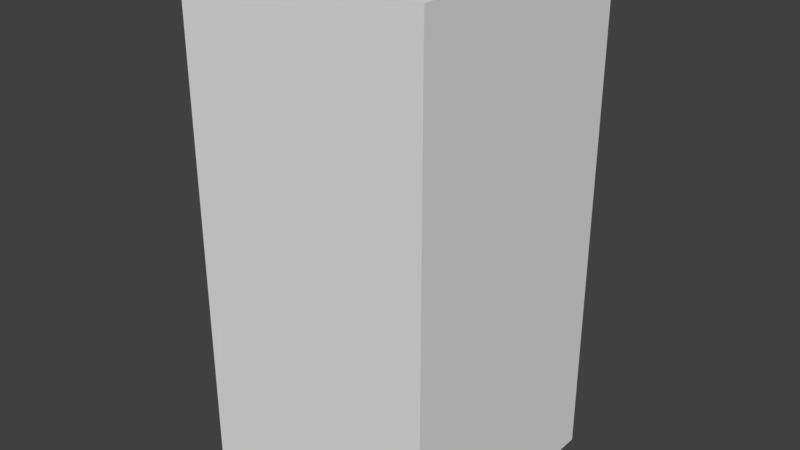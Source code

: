 # Source: preview_palisade_wall_corner.blend  (saved by Blender 2.78.0; exported with 4.5.12 LTS)
import bpy
from mathutils import Matrix  # noqa: F401  (used for matrix-valued properties, if any)

bpy.ops.wm.read_factory_settings(use_empty=True)
scene = bpy.context.scene
scene.name = 'Scene'

# ---- collections
col_collection_1 = bpy.data.collections.new('Collection 1'); scene.collection.children.link(col_collection_1)

# ---- materials (node trees are filled in below, after node groups)
mat_ghost = bpy.data.materials.new('Ghost')
mat_ghost.alpha_threshold = 0.0
mat_ghost.use_transparent_shadow = False
mat_ghost.roughness = 0.5

# ---- material node trees

# ---- world
world_world = bpy.data.worlds.new('World'); scene.world = world_world
world_world.color = (0.05088, 0.05088, 0.05088)
world_world.use_sun_shadow = False
world_world.sun_shadow_jitter_overblur = 0.0
world_world.cycles.sampling_method = 'MANUAL'

# ---- meshes
me_cube_002 = bpy.data.meshes.new('Cube.002')
me_cube_002.from_pydata([(-1.0, -0.1, -0.05531), (-1.0, -0.1, 2.186), (-0.5101, 0.2861, 2.057), (-0.5101, 0.2861, -0.04938), (0.1, -0.1, -0.05531), (0.1, -0.1, 2.186), (0.1, 1.0, -0.05531), (0.1, 1.0, 2.186), (-0.12, 1.0, -0.05531), (-0.12, 1.0, 2.186), (-0.12, -0.1, -0.05531), (-0.12, -0.1, 2.186), (-1.0, 0.12, -0.05531), (-1.0, 0.12, 2.186), (0.1, 0.12, -0.05531), (0.1, 0.12, 2.186), (-0.12, 0.12, 2.186), (-0.12, 0.12, -0.05531), (-0.5101, 0.4861, -0.04938), (-0.5101, 0.4861, 2.057), (-0.3101, 0.2861, -0.04938), (-0.3101, 0.2861, 2.057), (-0.3101, 0.4861, -0.04938), (-0.3101, 0.4861, 2.057), (-0.3226, 0.1201, 0.4), (-0.3226, 0.1201, 0.6), (-0.3226, 0.3201, 0.4), (-0.3226, 0.3201, 0.6), (-0.1226, 0.1201, 0.4), (-0.1226, 0.1201, 0.6), (-0.1226, 0.3201, 0.4), (-0.1226, 0.3201, 0.6), (-0.9949, 0.3201, 0.4), (-0.9949, 0.1201, 0.4), (-0.9949, 0.1201, 0.6), (-0.9949, 0.3201, 0.6), (-0.3226, 0.9921, 0.6), (-0.3226, 0.9921, 0.4), (-0.1226, 0.9921, 0.4), (-0.1226, 0.9921, 0.6), (-0.3226, 0.1201, 1.673), (-0.3226, 0.1201, 1.873), (-0.3226, 0.3201, 1.673), (-0.3226, 0.3201, 1.873), (-0.1226, 0.1201, 1.673), (-0.1226, 0.1201, 1.873), (-0.1226, 0.3201, 1.673), (-0.1226, 0.3201, 1.873), (-0.9949, 0.3201, 1.673), (-0.9949, 0.1201, 1.673), (-0.9949, 0.1201, 1.873), (-0.9949, 0.3201, 1.873), (-0.3226, 0.9921, 1.873), (-0.3226, 0.9921, 1.673), (-0.1226, 0.9921, 1.673), (-0.1226, 0.9921, 1.873)], [], [(3, 2, 19, 18), (8, 9, 7, 6), (14, 15, 5, 4), (10, 11, 1, 0), (17, 14, 4, 10), (16, 13, 1, 11), (15, 16, 11, 5), (12, 17, 10, 0), (4, 5, 11, 10), (18, 19, 23, 22), (17, 16, 9, 8), (7, 9, 16, 15), (17, 12, 13, 16), (8, 6, 14, 17), (6, 7, 15, 14), (0, 1, 13, 12), (22, 23, 21, 20), (20, 21, 2, 3), (18, 22, 20, 3), (23, 19, 2, 21), (25, 27, 35, 34), (31, 30, 38, 39), (30, 31, 29, 28), (28, 29, 25, 24), (26, 30, 28, 24), (31, 27, 25, 29), (33, 34, 35, 32), (26, 24, 33, 32), (27, 26, 32, 35), (24, 25, 34, 33), (37, 36, 39, 38), (30, 26, 37, 38), (27, 31, 39, 36), (26, 27, 36, 37), (41, 43, 51, 50), (47, 46, 54, 55), (46, 47, 45, 44), (44, 45, 41, 40), (42, 46, 44, 40), (47, 43, 41, 45), (49, 50, 51, 48), (42, 40, 49, 48), (43, 42, 48, 51), (40, 41, 50, 49), (53, 52, 55, 54), (46, 42, 53, 54), (43, 47, 55, 52), (42, 43, 52, 53)])
me_cube_002.materials.append(mat_ghost)
me_cube_002.use_remesh_preserve_volume = False
me_cube_002.use_remesh_preserve_attributes = False
me_cube_002.use_mirror_vertex_groups = False
me_cube_002.update()
me_cube_001 = bpy.data.meshes.new('Cube.001')
me_cube_001.from_pydata([], [], [])
me_cube_001.use_remesh_preserve_volume = False
me_cube_001.use_remesh_preserve_attributes = False
me_cube_001.use_mirror_vertex_groups = False
me_cube_001.update()

# ---- objects
ob_cube_001 = bpy.data.objects.new('Cube.001', me_cube_002)
ob_cube = bpy.data.objects.new('Cube', me_cube_001)

# ---- transforms, parenting, visibility, modifiers, constraints
ob_cube_001.location = (0.0, 0.0, 0.0)
ob_cube_001.lineart.crease_threshold = 0.0
ob_cube.location = (-0.2567, 0.9944, 0.3889)
ob_cube.lineart.crease_threshold = 0.0

# ---- collection membership
col_collection_1.objects.link(ob_cube_001)
col_collection_1.objects.link(ob_cube)

# ---- scene / render settings (as saved in the file)
scene.frame_start = 1; scene.frame_end = 250; scene.frame_set(1)
scene.render.engine = 'BLENDER_EEVEE_NEXT'
scene.render.resolution_percentage = 50
scene.render.dither_intensity = 0.0
scene.cycles.use_denoising = False
scene.cycles.samples = 128
scene.cycles.sampling_pattern = 'TABULATED_SOBOL'
scene.cycles.light_sampling_threshold = 0.0
scene.cycles.use_adaptive_sampling = False
scene.cycles.use_light_tree = False
scene.cycles.blur_glossy = 0.0
scene.cycles.sample_clamp_indirect = 0.0
scene.view_settings.view_transform = 'Standard'
bpy.context.view_layer.update()

# ---- added for rendering (the .blend has no active camera and no usable light): camera, sun
cam_auto = bpy.data.cameras.new('AutoCamera')
cam_auto.lens = 50.0
cam_auto.sensor_width = 36.0
cam_auto.clip_end = 1000.0
ob_auto_camera = bpy.data.objects.new('AutoCamera', cam_auto)
scene.collection.objects.link(ob_auto_camera)
ob_auto_camera.location = (2.0741, -2.57892, 3.08451)
ob_auto_camera.rotation_euler = (1.09748, -7.21219e-08, 0.694738)
scene.camera = ob_auto_camera
light_auto_sun = bpy.data.lights.new('AutoSun', 'SUN')
light_auto_sun.energy = 3.0
light_auto_sun.angle = 0.0523599
ob_auto_sun = bpy.data.objects.new('AutoSun', light_auto_sun)
scene.collection.objects.link(ob_auto_sun)
ob_auto_sun.rotation_euler = (0.872665, 0.174533, 0.523599)
bpy.context.view_layer.update()
